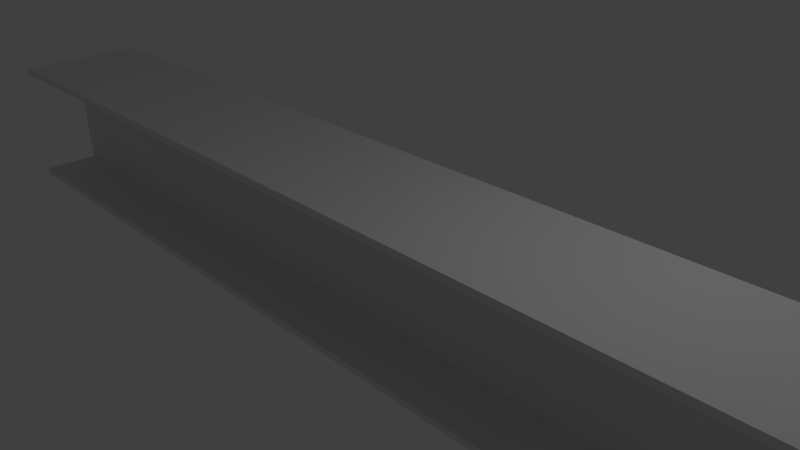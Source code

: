 # Source: I-beam.blend  (saved by Blender 2.72.0; exported with 4.5.12 LTS)
import bpy
from mathutils import Matrix  # noqa: F401  (used for matrix-valued properties, if any)

bpy.ops.wm.read_factory_settings(use_empty=True)
scene = bpy.context.scene
scene.name = 'Scene'

# ---- collections
col_collection_1 = bpy.data.collections.new('Collection 1'); scene.collection.children.link(col_collection_1)

# ---- world
world_world = bpy.data.worlds.new('World'); scene.world = world_world
world_world.color = (0.05088, 0.05088, 0.05088)
world_world.use_sun_shadow = False
world_world.sun_shadow_jitter_overblur = 0.0
world_world.cycles.sampling_method = 'MANUAL'
world_world.cycles.sample_map_resolution = 256

# ---- cameras
cam_camera = bpy.data.cameras.new('Camera')
cam_camera.clip_end = 100.0
cam_camera.lens = 35.0
cam_camera.sensor_width = 32.0
cam_camera.sensor_height = 18.0
cam_camera.ortho_scale = 7.314
cam_camera.dof.focus_distance = 0.0
cam_camera.dof.aperture_fstop = 128.0

# ---- lights
light_lamp = bpy.data.lights.new('Lamp', 'POINT')
light_lamp.transmission_factor = 0.0
light_lamp.cutoff_distance = 30.0
light_lamp.energy = 100.0
light_lamp.shadow_buffer_clip_start = 1.001
light_lamp.shadow_soft_size = 0.1
light_lamp.shadow_maximum_resolution = 0.006
light_lamp.use_absolute_resolution = True
light_lamp.cycles.use_multiple_importance_sampling = False

# ---- meshes
me_plane = bpy.data.meshes.new('Plane')
me_plane.from_pydata([(-1.0, -1.0, 8.0), (1.0, -1.0, 8.0), (-1.0, 1.0, 8.0), (1.0, 1.0, 8.0), (-0.9, -1.0, 8.0), (0.9, -1.0, 8.0), (0.9, 1.0, 8.0), (-0.9, 1.0, 8.0), (-0.9, -0.1, 8.0), (0.9, -0.1, 8.0), (0.9, 0.1, 8.0), (-0.9, 0.1, 8.0), (-1.0, -1.0, -8.0), (1.0, -1.0, -8.0), (-1.0, 1.0, -8.0), (1.0, 1.0, -8.0), (-0.9, -1.0, -8.0), (0.9, -1.0, -8.0), (0.9, 1.0, -8.0), (-0.9, 1.0, -8.0), (-0.9, -0.1, -8.0), (0.9, -0.1, -8.0), (0.9, 0.1, -8.0), (-0.9, 0.1, -8.0)], [], [(6, 10, 3), (4, 8, 0), (5, 1, 9), (8, 9, 10, 11), (7, 2, 11), (2, 0, 8, 11), (3, 10, 9, 1), (18, 15, 22), (16, 12, 20), (17, 21, 13), (20, 23, 22, 21), (19, 23, 14), (14, 23, 20, 12), (15, 13, 21, 22), (4, 16, 20, 8), (7, 11, 23, 19), (6, 18, 22, 10), (5, 9, 21, 17), (10, 22, 23, 11), (8, 20, 21, 9), (3, 15, 18, 6), (0, 12, 16, 4), (2, 7, 19, 14), (3, 1, 13, 15), (1, 5, 17, 13), (2, 14, 12, 0)])
me_plane.use_remesh_preserve_volume = False
me_plane.use_remesh_preserve_attributes = False
me_plane.use_mirror_vertex_groups = False
me_plane.update()

# ---- objects
ob_plane = bpy.data.objects.new('Plane', me_plane)
ob_lamp = bpy.data.objects.new('Lamp', light_lamp)
ob_camera = bpy.data.objects.new('Camera', cam_camera)

# ---- transforms, parenting, visibility, modifiers, constraints
ob_plane.location = (0.0, 0.0, 0.0)
ob_plane.rotation_euler = (0.0, 1.571, 0.0)
ob_plane.lineart.crease_threshold = 0.0
ob_lamp.location = (4.076, 1.005, 5.904)
ob_lamp.rotation_euler = (0.6503, 0.05522, 1.866)
ob_lamp.lock_rotations_4d = False
ob_lamp.empty_display_type = 'ARROWS'
ob_lamp.color = (0.0, 0.0, 0.0, 0.0)
ob_lamp.lineart.crease_threshold = 0.0
ob_camera.location = (7.481, -6.508, 5.344)
ob_camera.rotation_euler = (1.109, 0.01082, 0.8149)
ob_camera.lock_rotations_4d = False
ob_camera.empty_display_type = 'ARROWS'
ob_camera.color = (0.0, 0.0, 0.0, 0.0)
ob_camera.display_type = 'WIRE'
ob_camera.lineart.crease_threshold = 0.0

# ---- collection membership
col_collection_1.objects.link(ob_plane)
col_collection_1.objects.link(ob_lamp)
col_collection_1.objects.link(ob_camera)

# ---- scene / render settings (as saved in the file)
scene.camera = ob_camera
scene.frame_start = 1; scene.frame_end = 250; scene.frame_set(1)
scene.render.engine = 'BLENDER_EEVEE_NEXT'
scene.render.resolution_percentage = 50
scene.render.dither_intensity = 0.0
scene.cycles.use_denoising = False
scene.cycles.samples = 10
scene.cycles.sampling_pattern = 'TABULATED_SOBOL'
scene.cycles.light_sampling_threshold = 0.0
scene.cycles.use_adaptive_sampling = False
scene.cycles.use_light_tree = False
scene.cycles.blur_glossy = 0.0
scene.cycles.pixel_filter_type = 'GAUSSIAN'
scene.cycles.sample_clamp_indirect = 0.0
scene.view_settings.view_transform = 'Standard'
bpy.context.view_layer.update()
